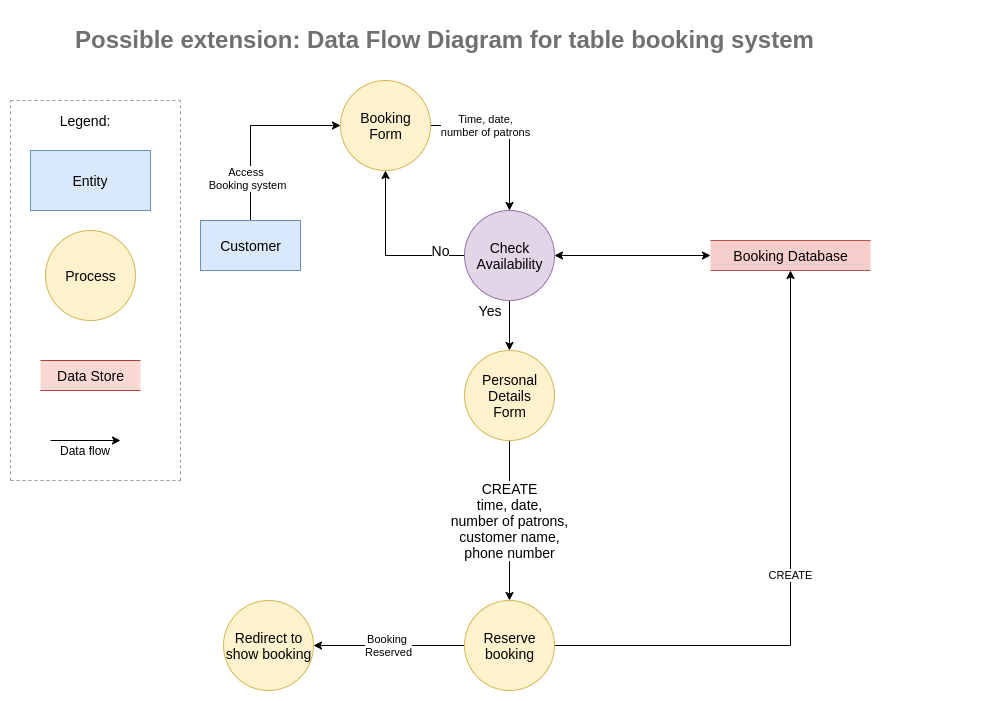

The diagram above was exported from draw.io. Its source (the exported page's mxGraphModel, read from the mxfile embedded in the PNG):
<mxGraphModel dx="2177" dy="740" grid="1" gridSize="10" guides="1" tooltips="1" connect="1" arrows="1" fold="1" page="1" pageScale="1" pageWidth="827" pageHeight="1169" math="0" shadow="0">
  <root>
    <mxCell id="OYu5rj_s2VSNKxvoiab--0" />
    <mxCell id="OYu5rj_s2VSNKxvoiab--1" parent="OYu5rj_s2VSNKxvoiab--0" />
    <mxCell id="6H5R1AZlXM8AFTxPgLcd-0" value="&lt;h1&gt;Possible extension: Data Flow Diagram for table booking system&lt;/h1&gt;" style="text;html=1;strokeColor=none;fillColor=none;spacing=5;spacingTop=-20;whiteSpace=wrap;overflow=hidden;rounded=0;fontColor=#707070;" vertex="1" parent="OYu5rj_s2VSNKxvoiab--1">
      <mxGeometry x="-100" y="240" width="920" height="50" as="geometry" />
    </mxCell>
    <mxCell id="6H5R1AZlXM8AFTxPgLcd-12" value="Access &lt;br&gt;Booking system" style="edgeStyle=orthogonalEdgeStyle;rounded=0;orthogonalLoop=1;jettySize=auto;html=1;exitX=0.5;exitY=0;exitDx=0;exitDy=0;entryX=0;entryY=0.5;entryDx=0;entryDy=0;" edge="1" parent="OYu5rj_s2VSNKxvoiab--1" source="6H5R1AZlXM8AFTxPgLcd-13" target="6H5R1AZlXM8AFTxPgLcd-15">
      <mxGeometry x="-0.534" y="3" relative="1" as="geometry">
        <Array as="points">
          <mxPoint x="80" y="345" />
        </Array>
        <mxPoint y="1" as="offset" />
      </mxGeometry>
    </mxCell>
    <mxCell id="6H5R1AZlXM8AFTxPgLcd-13" value="Customer" style="html=1;dashed=0;whitespace=wrap;align=center;fillColor=#dae8fc;strokeColor=#6c8ebf;fontSize=14;" vertex="1" parent="OYu5rj_s2VSNKxvoiab--1">
      <mxGeometry x="30" y="440" width="100" height="50" as="geometry" />
    </mxCell>
    <mxCell id="6H5R1AZlXM8AFTxPgLcd-14" value="Time, date,&lt;br&gt;number of patrons" style="edgeStyle=orthogonalEdgeStyle;rounded=0;orthogonalLoop=1;jettySize=auto;html=1;" edge="1" parent="OYu5rj_s2VSNKxvoiab--1" source="6H5R1AZlXM8AFTxPgLcd-15" target="6H5R1AZlXM8AFTxPgLcd-19">
      <mxGeometry x="-0.3333" relative="1" as="geometry">
        <mxPoint as="offset" />
      </mxGeometry>
    </mxCell>
    <mxCell id="6H5R1AZlXM8AFTxPgLcd-15" value="Booking&lt;br style=&quot;font-size: 14px;&quot;&gt;Form" style="shape=ellipse;html=1;dashed=0;whitespace=wrap;aspect=fixed;perimeter=ellipsePerimeter;align=center;fillColor=#fff2cc;strokeColor=#d6b656;fontSize=14;" vertex="1" parent="OYu5rj_s2VSNKxvoiab--1">
      <mxGeometry x="170" y="300" width="90" height="90" as="geometry" />
    </mxCell>
    <mxCell id="wL-eDQRUN3iFBOxHT4Yr-1" value="No" style="edgeStyle=orthogonalEdgeStyle;rounded=0;orthogonalLoop=1;jettySize=auto;html=1;exitX=0;exitY=0.5;exitDx=0;exitDy=0;entryX=0.5;entryY=1;entryDx=0;entryDy=0;fontSize=14;" edge="1" parent="OYu5rj_s2VSNKxvoiab--1" source="6H5R1AZlXM8AFTxPgLcd-19" target="6H5R1AZlXM8AFTxPgLcd-15">
      <mxGeometry x="-0.7073" y="-5" relative="1" as="geometry">
        <mxPoint as="offset" />
      </mxGeometry>
    </mxCell>
    <mxCell id="wL-eDQRUN3iFBOxHT4Yr-4" value="" style="edgeStyle=orthogonalEdgeStyle;rounded=0;orthogonalLoop=1;jettySize=auto;html=1;fontSize=14;fontColor=#000000;strokeColor=#000000;" edge="1" parent="OYu5rj_s2VSNKxvoiab--1" source="6H5R1AZlXM8AFTxPgLcd-19" target="wL-eDQRUN3iFBOxHT4Yr-3">
      <mxGeometry relative="1" as="geometry" />
    </mxCell>
    <mxCell id="6H5R1AZlXM8AFTxPgLcd-19" value="Check&lt;br style=&quot;font-size: 14px;&quot;&gt;Availability" style="shape=ellipse;html=1;dashed=0;whitespace=wrap;aspect=fixed;perimeter=ellipsePerimeter;align=center;fillColor=#e1d5e7;strokeColor=#9673a6;fontSize=14;" vertex="1" parent="OYu5rj_s2VSNKxvoiab--1">
      <mxGeometry x="294" y="430" width="90" height="90" as="geometry" />
    </mxCell>
    <mxCell id="6H5R1AZlXM8AFTxPgLcd-21" value="Booking Database" style="html=1;dashed=0;whitespace=wrap;shape=partialRectangle;right=0;left=0;align=center;fillColor=#f8cecc;strokeColor=#b85450;fontSize=14;" vertex="1" parent="OYu5rj_s2VSNKxvoiab--1">
      <mxGeometry x="540" y="460" width="160" height="30" as="geometry" />
    </mxCell>
    <mxCell id="6H5R1AZlXM8AFTxPgLcd-22" value="CREATE" style="edgeStyle=orthogonalEdgeStyle;rounded=0;orthogonalLoop=1;jettySize=auto;html=1;exitX=1;exitY=0.5;exitDx=0;exitDy=0;entryX=0.5;entryY=1;entryDx=0;entryDy=0;" edge="1" parent="OYu5rj_s2VSNKxvoiab--1" source="6H5R1AZlXM8AFTxPgLcd-24" target="6H5R1AZlXM8AFTxPgLcd-21">
      <mxGeometry relative="1" as="geometry" />
    </mxCell>
    <mxCell id="6H5R1AZlXM8AFTxPgLcd-23" value="Booking &lt;br&gt;Reserved" style="edgeStyle=orthogonalEdgeStyle;rounded=0;orthogonalLoop=1;jettySize=auto;html=1;" edge="1" parent="OYu5rj_s2VSNKxvoiab--1" source="6H5R1AZlXM8AFTxPgLcd-24" target="6H5R1AZlXM8AFTxPgLcd-26">
      <mxGeometry relative="1" as="geometry" />
    </mxCell>
    <mxCell id="6H5R1AZlXM8AFTxPgLcd-24" value="Reserve&lt;br style=&quot;font-size: 14px;&quot;&gt;booking" style="shape=ellipse;html=1;dashed=0;whitespace=wrap;aspect=fixed;perimeter=ellipsePerimeter;align=center;fillColor=#fff2cc;strokeColor=#d6b656;fontSize=14;" vertex="1" parent="OYu5rj_s2VSNKxvoiab--1">
      <mxGeometry x="294" y="820" width="90" height="90" as="geometry" />
    </mxCell>
    <mxCell id="6H5R1AZlXM8AFTxPgLcd-26" value="Redirect to&lt;br style=&quot;font-size: 14px;&quot;&gt;show booking" style="shape=ellipse;html=1;dashed=0;whitespace=wrap;aspect=fixed;perimeter=ellipsePerimeter;align=center;fillColor=#fff2cc;strokeColor=#d6b656;fontSize=14;" vertex="1" parent="OYu5rj_s2VSNKxvoiab--1">
      <mxGeometry x="53" y="820" width="90" height="90" as="geometry" />
    </mxCell>
    <mxCell id="KUuE2NCrOk9URtN4mbYk-11" value="" style="group" vertex="1" connectable="0" parent="OYu5rj_s2VSNKxvoiab--1">
      <mxGeometry x="-160" y="320" width="170" height="380" as="geometry" />
    </mxCell>
    <mxCell id="KUuE2NCrOk9URtN4mbYk-12" value="&lt;span style=&quot;font-size: 14px;&quot;&gt;&lt;font style=&quot;font-size: 14px;&quot;&gt;Entity&lt;/font&gt;&lt;/span&gt;" style="rounded=0;whiteSpace=wrap;html=1;fillColor=#dae8fc;strokeColor=#6c8ebf;fontSize=14;fontStyle=0" vertex="1" parent="KUuE2NCrOk9URtN4mbYk-11">
      <mxGeometry x="20" y="50" width="120" height="60" as="geometry" />
    </mxCell>
    <mxCell id="KUuE2NCrOk9URtN4mbYk-13" value="Process" style="shape=ellipse;html=1;dashed=0;whitespace=wrap;aspect=fixed;perimeter=ellipsePerimeter;fillColor=#fff2cc;strokeColor=#d6b656;fontStyle=0;fontSize=14;" vertex="1" parent="KUuE2NCrOk9URtN4mbYk-11">
      <mxGeometry x="35" y="130" width="90" height="90" as="geometry" />
    </mxCell>
    <mxCell id="KUuE2NCrOk9URtN4mbYk-14" value="Data Store" style="html=1;dashed=0;whitespace=wrap;shape=partialRectangle;right=0;left=0;fillColor=#fad9d5;strokeColor=#ae4132;fontStyle=0;fontSize=14;" vertex="1" parent="KUuE2NCrOk9URtN4mbYk-11">
      <mxGeometry x="30" y="260" width="100" height="30" as="geometry" />
    </mxCell>
    <mxCell id="KUuE2NCrOk9URtN4mbYk-15" value="" style="endArrow=classic;html=1;" edge="1" parent="KUuE2NCrOk9URtN4mbYk-11">
      <mxGeometry width="50" height="50" relative="1" as="geometry">
        <mxPoint x="40" y="340" as="sourcePoint" />
        <mxPoint x="110" y="340" as="targetPoint" />
      </mxGeometry>
    </mxCell>
    <mxCell id="KUuE2NCrOk9URtN4mbYk-16" value="Data flow" style="text;html=1;strokeColor=none;fillColor=none;align=center;verticalAlign=middle;whiteSpace=wrap;rounded=0;" vertex="1" parent="KUuE2NCrOk9URtN4mbYk-11">
      <mxGeometry x="40" y="340" width="70" height="20" as="geometry" />
    </mxCell>
    <mxCell id="KUuE2NCrOk9URtN4mbYk-17" value="" style="endArrow=none;html=1;fontSize=14;dashed=1;strokeColor=#999999;" edge="1" parent="KUuE2NCrOk9URtN4mbYk-11">
      <mxGeometry width="50" height="50" relative="1" as="geometry">
        <mxPoint x="170" y="380" as="sourcePoint" />
        <mxPoint x="170" as="targetPoint" />
      </mxGeometry>
    </mxCell>
    <mxCell id="KUuE2NCrOk9URtN4mbYk-18" value="Legend:" style="text;html=1;strokeColor=none;fillColor=none;align=center;verticalAlign=middle;whiteSpace=wrap;rounded=0;fontSize=14;" vertex="1" parent="KUuE2NCrOk9URtN4mbYk-11">
      <mxGeometry x="55" y="10" width="40" height="20" as="geometry" />
    </mxCell>
    <mxCell id="KUuE2NCrOk9URtN4mbYk-19" value="" style="endArrow=none;html=1;fontSize=14;dashed=1;strokeColor=#999999;" edge="1" parent="KUuE2NCrOk9URtN4mbYk-11">
      <mxGeometry width="50" height="50" relative="1" as="geometry">
        <mxPoint y="380" as="sourcePoint" />
        <mxPoint as="targetPoint" />
      </mxGeometry>
    </mxCell>
    <mxCell id="KUuE2NCrOk9URtN4mbYk-20" value="" style="endArrow=none;html=1;fontSize=14;dashed=1;strokeColor=#999999;" edge="1" parent="KUuE2NCrOk9URtN4mbYk-11">
      <mxGeometry width="50" height="50" relative="1" as="geometry">
        <mxPoint y="380" as="sourcePoint" />
        <mxPoint x="170" y="380" as="targetPoint" />
      </mxGeometry>
    </mxCell>
    <mxCell id="KUuE2NCrOk9URtN4mbYk-21" value="" style="endArrow=none;html=1;fontSize=14;dashed=1;strokeColor=#999999;" edge="1" parent="KUuE2NCrOk9URtN4mbYk-11">
      <mxGeometry width="50" height="50" relative="1" as="geometry">
        <mxPoint as="sourcePoint" />
        <mxPoint x="170" as="targetPoint" />
      </mxGeometry>
    </mxCell>
    <mxCell id="wL-eDQRUN3iFBOxHT4Yr-0" value="" style="endArrow=classic;startArrow=classic;html=1;fontSize=14;fontColor=#828282;strokeColor=#000000;entryX=0;entryY=0.5;entryDx=0;entryDy=0;exitX=1;exitY=0.5;exitDx=0;exitDy=0;" edge="1" parent="OYu5rj_s2VSNKxvoiab--1" source="6H5R1AZlXM8AFTxPgLcd-19" target="6H5R1AZlXM8AFTxPgLcd-21">
      <mxGeometry width="50" height="50" relative="1" as="geometry">
        <mxPoint x="470" y="510" as="sourcePoint" />
        <mxPoint x="520" y="460" as="targetPoint" />
      </mxGeometry>
    </mxCell>
    <mxCell id="wL-eDQRUN3iFBOxHT4Yr-2" value="Yes" style="text;html=1;strokeColor=none;fillColor=none;align=center;verticalAlign=middle;whiteSpace=wrap;rounded=0;fontSize=14;fontColor=#000000;" vertex="1" parent="OYu5rj_s2VSNKxvoiab--1">
      <mxGeometry x="300" y="520" width="40" height="20" as="geometry" />
    </mxCell>
    <mxCell id="wL-eDQRUN3iFBOxHT4Yr-5" value="CREATE&lt;br&gt;time, date,&lt;br&gt;number of patrons,&lt;br&gt;customer name,&lt;br&gt;phone number" style="edgeStyle=orthogonalEdgeStyle;rounded=0;orthogonalLoop=1;jettySize=auto;html=1;exitX=0.5;exitY=1;exitDx=0;exitDy=0;entryX=0.5;entryY=0;entryDx=0;entryDy=0;fontSize=14;fontColor=#000000;strokeColor=#000000;" edge="1" parent="OYu5rj_s2VSNKxvoiab--1" source="wL-eDQRUN3iFBOxHT4Yr-3" target="6H5R1AZlXM8AFTxPgLcd-24">
      <mxGeometry relative="1" as="geometry" />
    </mxCell>
    <mxCell id="wL-eDQRUN3iFBOxHT4Yr-3" value="Personal&lt;br style=&quot;font-size: 14px;&quot;&gt;Details&lt;br style=&quot;font-size: 14px;&quot;&gt;Form" style="shape=ellipse;html=1;dashed=0;whitespace=wrap;aspect=fixed;perimeter=ellipsePerimeter;align=center;fillColor=#fff2cc;strokeColor=#d6b656;fontSize=14;" vertex="1" parent="OYu5rj_s2VSNKxvoiab--1">
      <mxGeometry x="294" y="570" width="90" height="90" as="geometry" />
    </mxCell>
  </root>
</mxGraphModel>